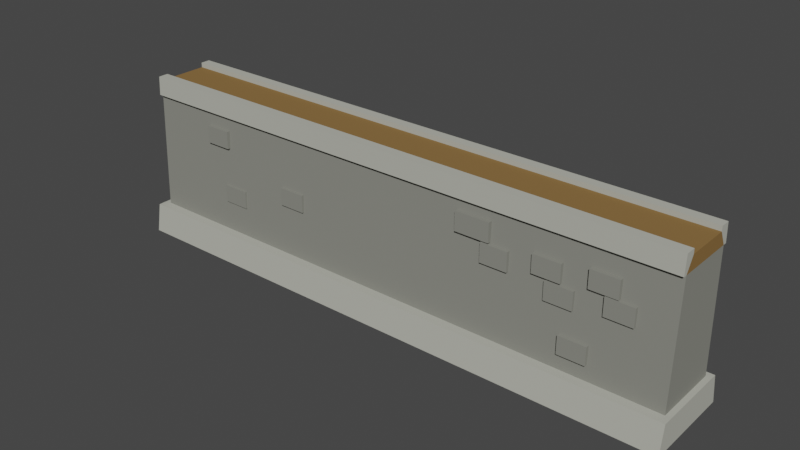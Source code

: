 # Source: Wall_SecondAge.blend  (saved by Blender 3.0.42; exported with 4.5.12 LTS)
import bpy
from mathutils import Matrix  # noqa: F401  (used for matrix-valued properties, if any)

bpy.ops.wm.read_factory_settings(use_empty=True)
scene = bpy.context.scene
scene.name = 'Scene'

# ---- collections
col_collection = bpy.data.collections.new('Collection'); scene.collection.children.link(col_collection)

# ---- materials (node trees are filled in below, after node groups)
mat_stone = bpy.data.materials.new('Stone')
mat_stone.alpha_threshold = 0.0
mat_stone.use_transparent_shadow = False
mat_stone.diffuse_color = (0.2444, 0.2462, 0.2155, 1.0)
mat_stone.roughness = 0.5
mat_stone_light = bpy.data.materials.new('Stone_Light')
mat_stone_light.alpha_threshold = 0.0
mat_stone_light.use_transparent_shadow = False
mat_stone_light.diffuse_color = (0.4541, 0.4575, 0.3991, 1.0)
mat_stone_light.roughness = 0.5
mat_wood = bpy.data.materials.new('Wood')
mat_wood.alpha_threshold = 0.0
mat_wood.use_transparent_shadow = False
mat_wood.diffuse_color = (0.2462, 0.1444, 0.0538, 1.0)
mat_wood.roughness = 0.5

# ---- node groups
ng_auto_smooth = bpy.data.node_groups.new('Auto Smooth', 'GeometryNodeTree')
_s = ng_auto_smooth.interface.new_socket(name='Geometry', in_out='OUTPUT', socket_type='NodeSocketGeometry')
_s = ng_auto_smooth.interface.new_socket(name='Geometry', in_out='INPUT', socket_type='NodeSocketGeometry')
_s = ng_auto_smooth.interface.new_socket(name='Angle', in_out='INPUT', socket_type='NodeSocketFloat')
_s.subtype = 'ANGLE'
_s.min_value = 0.0
_s.max_value = 3.142
ng_auto_smooth.is_modifier = True
_N = ng_auto_smooth.nodes; _L = ng_auto_smooth.links
n0 = _N.new('NodeGroupOutput'); n0.name = 'Group Output'; n0.location = (480, -100)
n1 = _N.new('NodeGroupInput'); n1.name = 'Group Input'; n1.location = (-420, -300)
n2 = _N.new('NodeGroupInput'); n2.name = 'Group Input.001'; n2.location = (-60, -100)
n3 = _N.new('GeometryNodeSetShadeSmooth'); n3.name = 'Set Shade Smooth'; n3.location = (120, -100)
n3.domain = 'EDGE'
n4 = _N.new('GeometryNodeSetShadeSmooth'); n4.name = 'Set Shade Smooth.001'; n4.location = (300, -100)
n5 = _N.new('GeometryNodeInputMeshEdgeAngle'); n5.name = 'Edge Angle'; n5.location = (-420, -220)
n6 = _N.new('GeometryNodeInputEdgeSmooth'); n6.name = 'Is Edge Smooth'; n6.location = (-60, -160)
n7 = _N.new('GeometryNodeInputShadeSmooth'); n7.name = 'Is Face Smooth'; n7.location = (-240, -340)
n8 = _N.new('FunctionNodeBooleanMath'); n8.name = 'Boolean Math'; n8.location = (-60, -220)
n9 = _N.new('FunctionNodeCompare'); n9.name = 'Compare'; n9.location = (-240, -180)
n9.operation = 'LESS_EQUAL'
_L.new(n5.outputs[0], n9.inputs[0])
_L.new(n4.outputs[0], n0.inputs[0])
_L.new(n1.outputs[1], n9.inputs[1])
_L.new(n9.outputs[0], n8.inputs[0])
_L.new(n7.outputs[0], n8.inputs[1])
_L.new(n2.outputs[0], n3.inputs[0])
_L.new(n6.outputs[0], n3.inputs[1])
_L.new(n3.outputs[0], n4.inputs[0])
_L.new(n8.outputs[0], n3.inputs[2])
n0.is_active_output = True

# ---- material node trees

# ---- world
world_world = bpy.data.worlds.new('World'); scene.world = world_world
world_world.use_nodes = True; world_world.node_tree.nodes.clear()
_N = world_world.node_tree.nodes; _L = world_world.node_tree.links
n0 = _N.new('ShaderNodeOutputWorld'); n0.name = 'World Output'; n0.location = (300, 300)
n1 = _N.new('ShaderNodeBackground'); n1.name = 'Background'; n1.location = (10, 300)
n1.inputs[0].default_value = (0.05088, 0.05088, 0.05088, 1.0)
_L.new(n1.outputs[0], n0.inputs[0])
n0.is_active_output = True
world_world.color = (0.05088, 0.05088, 0.05088)
world_world.use_sun_shadow = False
world_world.sun_shadow_jitter_overblur = 0.0

# ---- meshes
me_cube_027 = bpy.data.meshes.new('Cube.027')
me_cube_027.from_pydata([(-0.77, 0.09257, 0.4393), (-0.77, 0.097, -0.006585), (-0.77, -0.08082, 0.4393), (-0.77, -0.08891, -0.006585), (-0.77, -0.05329, 0.4393), (-0.77, 0.06642, 0.4393), (-0.77, -0.0561, -0.006585), (-0.77, 0.06258, -0.006585), (-0.77, -0.05329, 0.4265), (-0.77, 0.06642, 0.4265), (-0.456, -0.08631, 0.15), (-0.456, -0.08631, 0.1973), (-0.5281, -0.08631, 0.15), (-0.5281, -0.08631, 0.1973), (-0.456, 0.09983, 0.15), (-0.456, 0.09983, 0.1973), (-0.5281, 0.09983, 0.15), (-0.5281, 0.09983, 0.1973), (-0.2497, -0.08631, 0.2033), (-0.2497, -0.08631, 0.2506), (-0.3218, -0.08631, 0.2033), (-0.3218, -0.08631, 0.2506), (-0.2497, 0.09983, 0.2033), (-0.2497, 0.09983, 0.2506), (-0.3218, 0.09983, 0.2033), (-0.3218, 0.09983, 0.2506), (0.2192, -0.08631, 0.3092), (0.2192, -0.08631, 0.3594), (0.2192, 0.09983, 0.3092), (0.2192, 0.09983, 0.3594), (-0.5108, -0.08537, 0.3028), (-0.5108, -0.08537, 0.3501), (-0.5829, -0.08537, 0.3028), (-0.5829, -0.08537, 0.3501), (-0.5108, 0.1008, 0.3028), (-0.5108, 0.1008, 0.3501), (-0.5829, 0.1008, 0.3028), (-0.5829, 0.1008, 0.3501), (-0.77, -0.08359, 0.389), (-0.77, 0.09572, 0.389), (-0.77, -0.07406, 0.389), (-0.77, 0.08596, 0.389), (-0.7866, 0.1103, 0.06979), (-0.7866, -0.1118, 0.06979), (-0.7866, -0.1241, -0.006585), (-0.7866, 0.1226, -0.006585), (0.7595, 0.09257, 0.4393), (-0.1467, 0.09257, 0.4393), (0.7595, 0.097, -0.006585), (-0.1467, 0.097, -0.006585), (0.7595, -0.08082, 0.4393), (-0.1467, -0.08082, 0.4393), (0.7595, -0.08891, -0.006585), (-0.1467, -0.08891, -0.006585), (-0.1467, 0.06642, 0.4393), (-0.1467, -0.05329, 0.4393), (0.7595, -0.05329, 0.4393), (0.7595, 0.06642, 0.4393), (0.7595, -0.0561, -0.006585), (0.7595, 0.06258, -0.006585), (-0.1467, -0.0561, -0.006585), (-0.1467, 0.06258, -0.006585), (-0.1467, 0.06642, 0.4265), (-0.1467, -0.05329, 0.4265), (0.7595, -0.05329, 0.4265), (0.7595, 0.06642, 0.4265), (0.5987, -0.08631, 0.2395), (0.5987, -0.08631, 0.2868), (0.6708, -0.08631, 0.2395), (0.6708, -0.08631, 0.2868), (0.5987, 0.09983, 0.2395), (0.5987, 0.09983, 0.2868), (0.6708, 0.09983, 0.2395), (0.6708, 0.09983, 0.2868), (0.5593, -0.08631, 0.2897), (0.5593, -0.08631, 0.337), (0.6314, -0.08631, 0.2897), (0.6314, -0.08631, 0.337), (0.5593, 0.09983, 0.2897), (0.5593, 0.09983, 0.337), (0.6314, 0.09983, 0.2897), (0.6314, 0.09983, 0.337), (0.4552, -0.08631, 0.2232), (0.4552, -0.08631, 0.2706), (0.5272, -0.08631, 0.2232), (0.5272, -0.08631, 0.2706), (0.4552, 0.09983, 0.2232), (0.4552, 0.09983, 0.2706), (0.5272, 0.09983, 0.2232), (0.5272, 0.09983, 0.2706), (0.4221, -0.08631, 0.2765), (0.4221, -0.08631, 0.3238), (0.4942, -0.08631, 0.2765), (0.4942, -0.08631, 0.3238), (0.4221, 0.09983, 0.2765), (0.4221, 0.09983, 0.3238), (0.4942, 0.09983, 0.2765), (0.4942, 0.09983, 0.3238), (0.2887, -0.08631, 0.2549), (0.2887, -0.08631, 0.305), (0.3607, -0.08631, 0.2549), (0.3607, -0.08631, 0.305), (0.2887, 0.09983, 0.2549), (0.2887, 0.09983, 0.305), (0.3607, 0.09983, 0.2549), (0.3607, 0.09983, 0.305), (0.3107, -0.08631, 0.3092), (0.3107, -0.08631, 0.3594), (0.3107, 0.09983, 0.3092), (0.3107, 0.09983, 0.3594), (0.5003, -0.0925, 0.11), (0.5003, -0.0925, 0.1574), (0.5723, -0.0925, 0.11), (0.5723, -0.0925, 0.1574), (0.5003, 0.09364, 0.11), (0.5003, 0.09364, 0.1574), (0.5723, 0.09364, 0.11), (0.5723, 0.09364, 0.1574), (-0.1467, -0.08359, 0.389), (0.7595, -0.08359, 0.389), (-0.1467, 0.09572, 0.389), (0.7595, 0.09572, 0.389), (-0.1467, -0.07406, 0.389), (0.7595, -0.07406, 0.389), (-0.1467, 0.08596, 0.389), (0.7595, 0.08596, 0.389), (0.7739, 0.1103, 0.06979), (0.7739, -0.1118, 0.06979), (0.7739, -0.1241, -0.006585), (0.7739, 0.1226, -0.006585), (-0.1467, 0.1103, 0.06979), (-0.1467, -0.1118, 0.06979), (-0.1467, 0.1226, -0.006585), (-0.1467, -0.1241, -0.006585)], [], [(41, 124, 49, 1), (40, 3, 53, 122), (4, 2, 51, 55), (60, 53, 3, 6), (49, 61, 7, 1), (61, 60, 6, 7), (0, 5, 54, 47), (9, 8, 63, 62), (4, 55, 63, 8), (54, 5, 9, 62), (10, 11, 13, 12), (12, 13, 17, 16), (14, 15, 11, 10), (12, 16, 14, 10), (17, 13, 11, 15), (18, 19, 21, 20), (20, 21, 25, 24), (22, 23, 19, 18), (20, 24, 22, 18), (25, 21, 19, 23), (106, 26, 28, 108), (26, 27, 29, 28), (109, 29, 27, 107), (30, 31, 33, 32), (32, 33, 37, 36), (34, 35, 31, 30), (32, 36, 34, 30), (37, 33, 31, 35), (2, 38, 118, 51), (0, 47, 120, 39), (38, 40, 122, 118), (39, 120, 124, 41), (42, 45, 44, 43), (43, 44, 133, 131), (44, 45, 132, 133), (45, 42, 130, 132), (42, 43, 131, 130), (125, 48, 49, 124), (123, 122, 53, 52), (56, 55, 51, 50), (60, 58, 52, 53), (49, 48, 59, 61), (61, 59, 58, 60), (46, 47, 54, 57), (65, 62, 63, 64), (56, 64, 63, 55), (54, 62, 65, 57), (66, 68, 69, 67), (68, 72, 73, 69), (70, 66, 67, 71), (68, 66, 70, 72), (73, 71, 67, 69), (74, 76, 77, 75), (76, 80, 81, 77), (78, 74, 75, 79), (76, 74, 78, 80), (81, 79, 75, 77), (82, 84, 85, 83), (84, 88, 89, 85), (86, 82, 83, 87), (84, 82, 86, 88), (89, 87, 83, 85), (90, 92, 93, 91), (92, 96, 97, 93), (94, 90, 91, 95), (92, 90, 94, 96), (97, 95, 91, 93), (98, 100, 101, 99), (100, 104, 105, 101), (102, 98, 99, 103), (100, 98, 102, 104), (105, 103, 99, 101), (106, 108, 109, 107), (28, 29, 109, 108), (110, 112, 113, 111), (112, 116, 117, 113), (114, 110, 111, 115), (112, 110, 114, 116), (117, 115, 111, 113), (50, 51, 118, 119), (46, 121, 120, 47), (119, 118, 122, 123), (121, 125, 124, 120), (126, 127, 128, 129), (127, 131, 133, 128), (128, 133, 132, 129), (129, 132, 130, 126), (126, 130, 131, 127), (16, 17, 15, 14), (24, 25, 23, 22), (36, 37, 35, 34), (72, 70, 71, 73), (80, 78, 79, 81), (88, 86, 87, 89), (96, 94, 95, 97), (104, 102, 103, 105), (116, 114, 115, 117), (26, 106, 107, 27), (40, 41, 1, 3), (123, 52, 48, 125), (65, 64, 123, 125), (50, 119, 123, 64, 56), (46, 57, 65, 125, 121), (9, 41, 40, 8), (0, 39, 41, 9, 5), (2, 4, 8, 40, 38)])
me_cube_027.polygons.foreach_set('use_smooth', [True] * 106)
me_cube_027.polygons.foreach_set('material_index', [0, 0, 1, 0, 0, 0, 1, 2, 1, 1, 0, 0, 0, 0, 0, 0, 0, 0, 0, 0, 0, 0, 0, 0, 0, 0, 0, 0, 1, 1, 1, 1, 1, 1, 1, 1, 1, 0, 0, 1, 0, 0, 0, 1, 2, 1, 1, 0, 0, 0, 0, 0, 0, 0, 0, 0, 0, 0, 0, 0, 0, 0, 0, 0, 0, 0, 0, 0, 0, 0, 0, 0, 0, 0, 0, 0, 0, 0, 0, 1, 1, 1, 1, 1, 1, 1, 1, 1, 0, 0, 0, 0, 0, 0, 0, 0, 0, 0, 0, 0, 2, 1, 1, 2, 1, 1])
_uv = me_cube_027.uv_layers.new(name='UVMap')
_uv.uv.foreach_set('vector', [0.0, 0.0, 0.0, 0.0, 0.0, 0.0, 0.0, 0.0, 0.0, 0.0, 0.0, 0.0, 0.0, 0.0, 0.0, 0.0, 0.0, 0.0, 0.0, 0.0, 0.0, 0.0, 0.0, 0.0, 0.0, 0.0, 0.0, 0.0, 0.0, 0.0, 0.0, 0.0, 0.0, 0.0, 0.0, 0.0, 0.0, 0.0, 0.0, 0.0, 0.0, 0.0, 0.0, 0.0, 0.0, 0.0, 0.0, 0.0, 0.0, 0.0, 0.0, 0.0, 0.0, 0.0, 0.0, 0.0, 0.0, 0.0, 0.0, 0.0, 0.0, 0.0, 0.0, 0.0, 0.0, 0.0, 0.0, 0.0, 0.0, 0.0, 0.0, 0.0, 0.0, 0.0, 0.0, 0.0, 0.0, 0.0, 0.0, 0.0, 0.0, 0.0, 0.0, 0.0, 0.0, 0.0, 0.0, 0.0, 0.0, 0.0, 0.0, 0.0, 0.0, 0.0, 0.0, 0.0, 0.0, 0.0, 0.0, 0.0, 0.0, 0.0, 0.0, 0.0, 0.0, 0.0, 0.0, 0.0, 0.0, 0.0, 0.0, 0.0, 0.0, 0.0, 0.0, 0.0, 0.0, 0.0, 0.0, 0.0, 0.0, 0.0, 0.0, 0.0, 0.0, 0.0, 0.0, 0.0, 0.0, 0.0, 0.0, 0.0, 0.0, 0.0, 0.0, 0.0, 0.0, 0.0, 0.0, 0.0, 0.0, 0.0, 0.0, 0.0, 0.0, 0.0, 0.0, 0.0, 0.0, 0.0, 0.0, 0.0, 0.0, 0.0, 0.0, 0.0, 0.0, 0.0, 0.0, 0.0, 0.0, 0.0, 0.0, 0.0, 0.0, 0.0, 0.0, 0.0, 0.0, 0.0, 0.0, 0.0, 0.0, 0.0, 0.0, 0.0, 0.0, 0.0, 0.0, 0.0, 0.0, 0.0, 0.0, 0.0, 0.0, 0.0, 0.0, 0.0, 0.0, 0.0, 0.0, 0.0, 0.0, 0.0, 0.0, 0.0, 0.0, 0.0, 0.0, 0.0, 0.0, 0.0, 0.0, 0.0, 0.0, 0.0, 0.0, 0.0, 0.0, 0.0, 0.0, 0.0, 0.0, 0.0, 0.0, 0.0, 0.0, 0.0, 0.0, 0.0, 0.0, 0.0, 0.0, 0.0, 0.0, 0.0, 0.0, 0.0, 0.0, 0.0, 0.0, 0.0, 0.0, 0.0, 0.0, 0.0, 0.0, 0.0, 0.0, 0.0, 0.0, 0.0, 0.0, 0.0, 0.0, 0.0, 0.0, 0.0, 0.0, 0.0, 0.0, 0.0, 0.0, 0.0, 0.0, 0.0, 0.0, 0.0, 0.0, 0.0, 0.0, 0.0, 0.0, 0.0, 0.0, 0.0, 0.0, 0.0, 0.0, 0.0, 0.0, 0.0, 0.0, 0.0, 0.0, 0.0, 0.0, 0.0, 0.0, 0.0, 0.0, 0.0, 0.0, 0.0, 0.0, 0.0, 0.0, 0.0, 0.0, 0.0, 0.0, 0.0, 0.0, 0.0, 0.0, 0.0, 0.0, 0.0, 0.0, 0.0, 0.0, 0.0, 0.0, 0.0, 0.0, 0.0, 0.0, 0.0, 0.0, 0.0, 0.0, 0.0, 0.0, 0.0, 0.0, 0.0, 0.0, 0.0, 0.0, 0.0, 0.0, 0.0, 0.0, 0.0, 0.0, 0.0, 0.0, 0.0, 0.0, 0.0, 0.0, 0.0, 0.0, 0.0, 0.0, 0.0, 0.0, 0.0, 0.0, 0.0, 0.0, 0.0, 0.0, 0.0, 0.0, 0.0, 0.0, 0.0, 0.0, 0.0, 0.0, 0.0, 0.0, 0.0, 0.0, 0.0, 0.0, 0.0, 0.0, 0.0, 0.0, 0.0, 0.0, 0.0, 0.0, 0.0, 0.0, 0.0, 0.0, 0.0, 0.0, 0.0, 0.0, 0.0, 0.0, 0.0, 0.0, 0.0, 0.0, 0.0, 0.0, 0.0, 0.0, 0.0, 0.0, 0.0, 0.0, 0.0, 0.0, 0.0, 0.0, 0.0, 0.0, 0.0, 0.0, 0.0, 0.0, 0.0, 0.0, 0.0, 0.0, 0.0, 0.0, 0.0, 0.0, 0.0, 0.0, 0.0, 0.0, 0.0, 0.0, 0.0, 0.0, 0.0, 0.0, 0.0, 0.0, 0.0, 0.0, 0.0, 0.0, 0.0, 0.0, 0.0, 0.0, 0.0, 0.0, 0.0, 0.0, 0.0, 0.0, 0.0, 0.0, 0.0, 0.0, 0.0, 0.0, 0.0, 0.0, 0.0, 0.0, 0.0, 0.0, 0.0, 0.0, 0.0, 0.0, 0.0, 0.0, 0.0, 0.0, 0.0, 0.0, 0.0, 0.0, 0.0, 0.0, 0.0, 0.0, 0.0, 0.0, 0.0, 0.0, 0.0, 0.0, 0.0, 0.0, 0.0, 0.0, 0.0, 0.0, 0.0, 0.0, 0.0, 0.0, 0.0, 0.0, 0.0, 0.0, 0.0, 0.0, 0.0, 0.0, 0.0, 0.0, 0.0, 0.0, 0.0, 0.0, 0.0, 0.0, 0.0, 0.0, 0.0, 0.0, 0.0, 0.0, 0.0, 0.0, 0.0, 0.0, 0.0, 0.0, 0.0, 0.0, 0.0, 0.0, 0.0, 0.0, 0.0, 0.0, 0.0, 0.0, 0.0, 0.0, 0.0, 0.0, 0.0, 0.0, 0.0, 0.0, 0.0, 0.0, 0.0, 0.0, 0.0, 0.0, 0.0, 0.0, 0.0, 0.0, 0.0, 0.0, 0.0, 0.0, 0.0, 0.0, 0.0, 0.0, 0.0, 0.0, 0.0, 0.0, 0.0, 0.0, 0.0, 0.0, 0.0, 0.0, 0.0, 0.0, 0.0, 0.0, 0.0, 0.0, 0.0, 0.0, 0.0, 0.0, 0.0, 0.0, 0.0, 0.0, 0.0, 0.0, 0.0, 0.0, 0.0, 0.0, 0.0, 0.0, 0.0, 0.0, 0.0, 0.0, 0.0, 0.0, 0.0, 0.0, 0.0, 0.0, 0.0, 0.0, 0.0, 0.0, 0.0, 0.0, 0.0, 0.0, 0.0, 0.0, 0.0, 0.0, 0.0, 0.0, 0.0, 0.0, 0.0, 0.0, 0.0, 0.0, 0.0, 0.0, 0.0, 0.0, 0.0, 0.0, 0.0, 0.0, 0.0, 0.0, 0.0, 0.0, 0.0, 0.0, 0.0, 0.0, 0.0, 0.0, 0.0, 0.0, 0.0, 0.0, 0.0, 0.0, 0.0, 0.0, 0.0, 0.0, 0.0, 0.0, 0.0, 0.0, 0.0, 0.0, 0.0, 0.0, 0.0, 0.0, 0.0, 0.0, 0.0, 0.0, 0.0, 0.0, 0.0, 0.0, 0.0, 0.0, 0.0, 0.0, 0.0, 0.0, 0.0, 0.0, 0.0, 0.0, 0.0, 0.0, 0.0, 0.0, 0.0, 0.0, 0.0, 0.0, 0.0, 0.0, 0.0, 0.0, 0.0, 0.0, 0.0, 0.0, 0.0, 0.0, 0.0, 0.0, 0.0, 0.0, 0.0, 0.0, 0.0, 0.0, 0.0, 0.0, 0.0, 0.0, 0.0, 0.0, 0.0, 0.0, 0.0, 0.0, 0.0, 0.0, 0.0, 0.0, 0.0, 0.0, 0.0, 0.0, 0.0, 0.0, 0.0, 0.0, 0.0, 0.0, 0.0, 0.0, 0.0, 0.0, 0.0, 0.0, 0.0, 0.0, 0.0, 0.0, 0.0, 0.0, 0.0, 0.0, 0.0, 0.0, 0.0, 0.0, 0.0, 0.0, 0.0, 0.0, 0.0, 0.0, 0.0, 0.0, 0.0, 0.0, 0.0, 0.0, 0.0, 0.0, 0.0, 0.0, 0.0, 0.0, 0.0, 0.0, 0.0, 0.0, 0.0, 0.0, 0.0, 0.0, 0.0, 0.0, 0.0, 0.0, 0.0, 0.0, 0.0, 0.0, 0.0, 0.0, 0.0, 0.0, 0.0, 0.0, 0.0, 0.0, 0.0, 0.0, 0.0, 0.0, 0.0, 0.0, 0.0, 0.0, 0.0, 0.0, 0.0, 0.0, 0.0, 0.0, 0.0, 0.0, 0.0, 0.0, 0.0, 0.0, 0.0, 0.0, 0.0, 0.0, 0.0, 0.0, 0.0, 0.0, 0.0, 0.0, 0.0, 0.0, 0.0, 0.0, 0.0, 0.0, 0.0, 0.0, 0.0, 0.0, 0.0, 0.0, 0.0, 0.0, 0.0, 0.0, 0.0, 0.0, 0.0, 0.0, 0.0, 0.0, 0.0, 0.0, 0.0, 0.0, 0.0, 0.0, 0.0, 0.0, 0.0, 0.0, 0.0, 0.0, 0.0, 0.0, 0.0, 0.0, 0.0, 0.0, 0.0, 0.0, 0.0, 0.0, 0.0, 0.0, 0.0, 0.0, 0.0, 0.0, 0.0, 0.0, 0.0, 0.0, 0.0, 0.0, 0.0, 0.0, 0.0])
me_cube_027.materials.append(mat_stone)
me_cube_027.materials.append(mat_stone_light)
me_cube_027.materials.append(mat_wood)
me_cube_027.use_remesh_preserve_volume = False
me_cube_027.use_remesh_preserve_attributes = False
me_cube_027.use_mirror_vertex_groups = False
me_cube_027.update()

# ---- objects
ob_wall_secondage = bpy.data.objects.new('Wall_SecondAge', me_cube_027)

# ---- transforms, parenting, visibility, modifiers, constraints
ob_wall_secondage.location = (0.0, 0.0, 0.0)
ob_wall_secondage.lineart.crease_threshold = 0.0
_m = ob_wall_secondage.modifiers.new('Auto Smooth', 'NODES')
_m.node_group = ng_auto_smooth
_gi = [s.identifier for s in ng_auto_smooth.interface.items_tree if s.item_type == 'SOCKET' and s.in_out == 'INPUT']
_m[_gi[1]] = 0.5236  # Angle

# ---- collection membership
col_collection.objects.link(ob_wall_secondage)

# ---- scene / render settings (as saved in the file)
scene.frame_start = 1; scene.frame_end = 250; scene.frame_set(1)
scene.render.engine = 'BLENDER_EEVEE_NEXT'
scene.cycles.sampling_pattern = 'TABULATED_SOBOL'
scene.cycles.use_light_tree = False
scene.view_settings.view_transform = 'Filmic'
bpy.context.view_layer.update()

# ---- added for rendering (the .blend has no active camera and no usable light): camera, sun
cam_auto = bpy.data.cameras.new('AutoCamera')
cam_auto.lens = 50.0
cam_auto.sensor_width = 36.0
cam_auto.clip_end = 1000.0
ob_auto_camera = bpy.data.objects.new('AutoCamera', cam_auto)
scene.collection.objects.link(ob_auto_camera)
ob_auto_camera.location = (1.51246, -1.8233, 1.43142)
ob_auto_camera.rotation_euler = (1.09748, -7.21219e-08, 0.694738)
scene.camera = ob_auto_camera
light_auto_sun = bpy.data.lights.new('AutoSun', 'SUN')
light_auto_sun.energy = 3.0
light_auto_sun.angle = 0.0523599
ob_auto_sun = bpy.data.objects.new('AutoSun', light_auto_sun)
scene.collection.objects.link(ob_auto_sun)
ob_auto_sun.rotation_euler = (0.872665, 0.174533, 0.523599)
bpy.context.view_layer.update()
